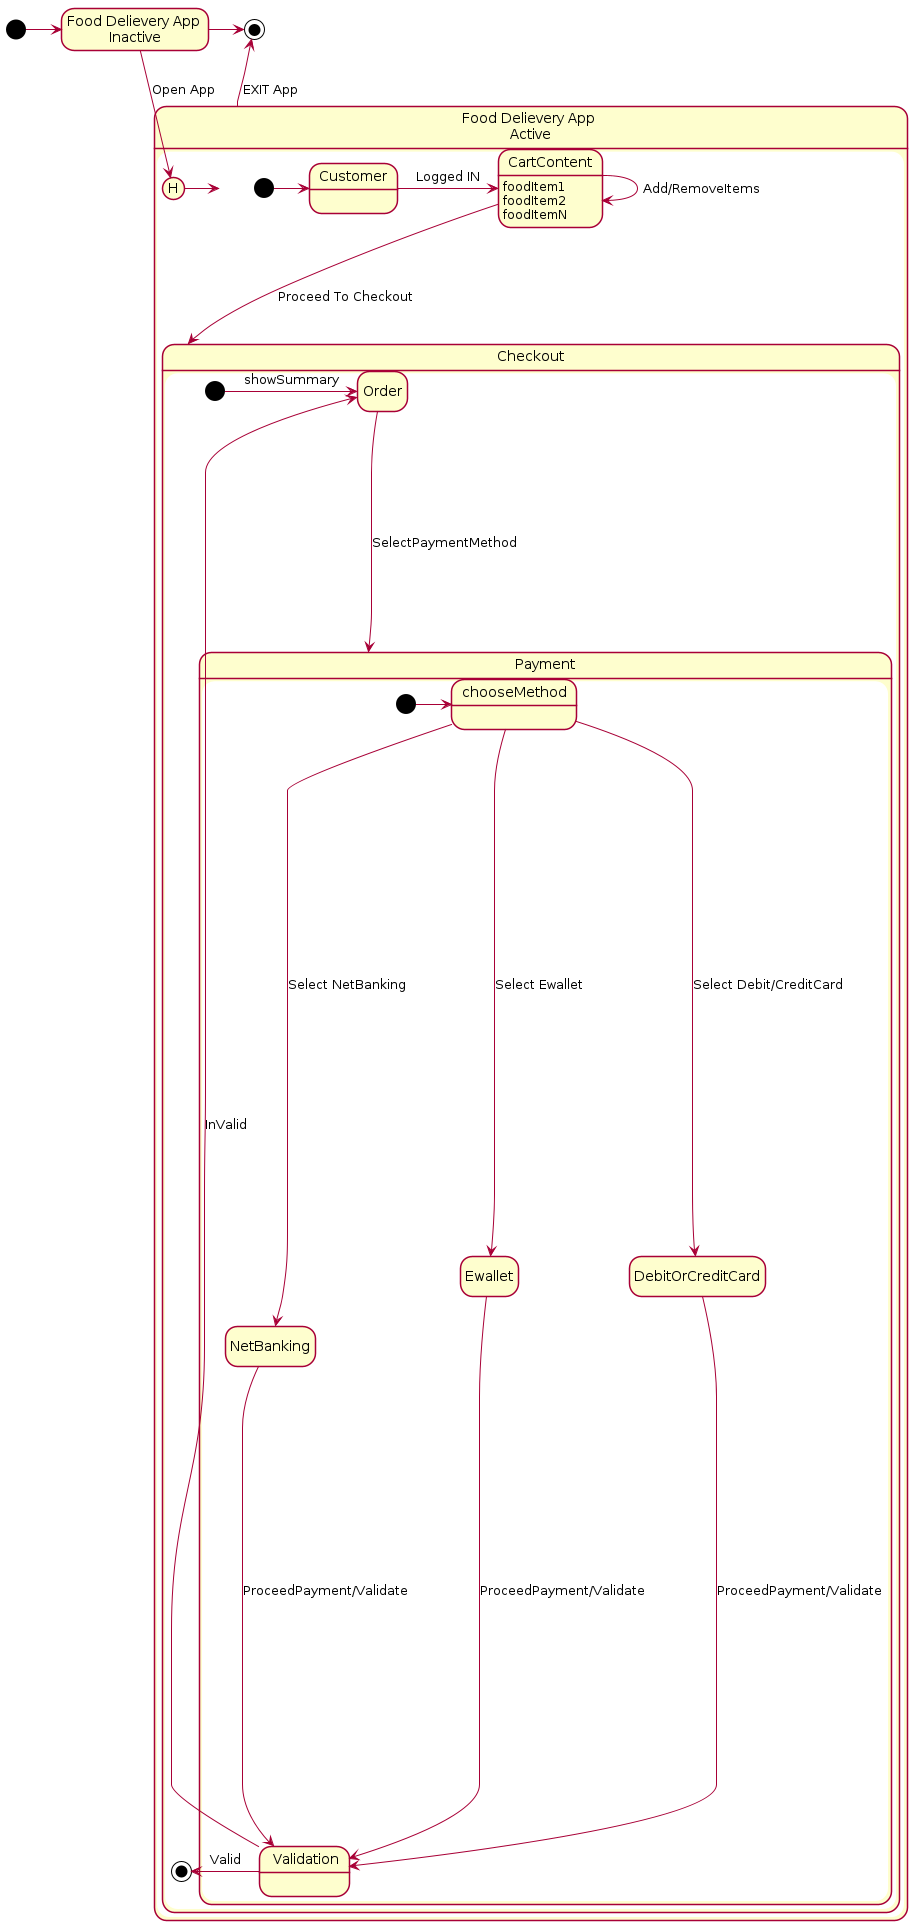

The diagram above was rendered by PlantUML. Its source (embedded in the PNG):
@startuml State_Diagram3

skinparam Style strictuml
state "Food Delievery App \nInactive" as fdai

[*] -right-> fdai
fdai -right-> [*] 


state "Food Delievery App \nActive" as fdaa {
    [*] -right-> CU
    state "Customer" as CU{
        CU -right-> CC : Logged IN
    }
    state "CartContent" as CC{
        CC : foodItem1
        CC : foodItem2
        CC : foodItemN
    }
    state "Checkout" as CH{
        state "Order" as OR
        [*] -right-> OR : showSummary
        OR --> P :SelectPaymentMethod
        state "Payment" as P {
            hide empty description 
            state "chooseMethod" as CM{
            }
    
            [*] -> CM
            CM --> Ewallet : Select Ewallet
            Ewallet --> V : ProceedPayment/Validate

            CM -down->  DebitOrCreditCard : Select Debit/CreditCard
            DebitOrCreditCard -down-> V: ProceedPayment/Validate

            CM --> NetBanking : Select NetBanking
            NetBanking -right-> V : ProceedPayment/Validate
            state " Validation" as V{
            }
          
            V-up-> OR :InValid
        }
        V -> [*] : Valid
    }
    
    CC --> CC : Add/RemoveItems
    CC --> CH : Proceed To Checkout


}

fdai -down-> fdaa[H]: Open App
fdaa[H] -right-> fdaa
fdaa -up-> [*] :EXIT App
@enduml